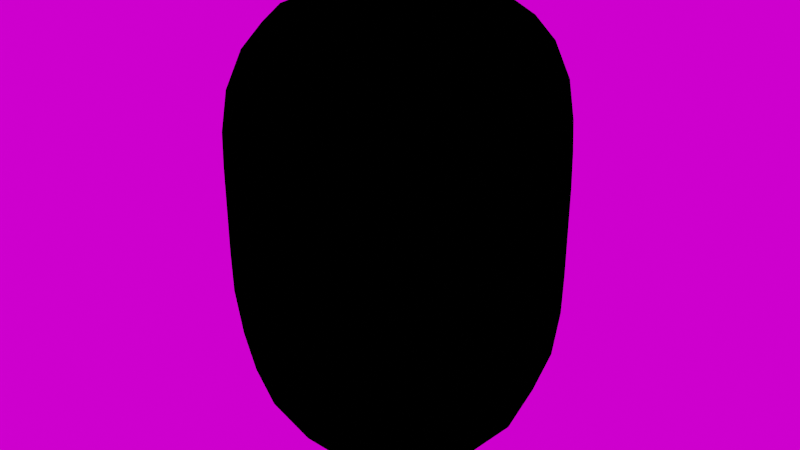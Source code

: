 # Source: Game_1.blend  (saved by Blender 2.80.75; exported with 4.5.12 LTS)
import bpy
from mathutils import Matrix  # noqa: F401  (used for matrix-valued properties, if any)

bpy.ops.wm.read_factory_settings(use_empty=True)
scene = bpy.context.scene
scene.name = 'Scene'

# ---- collections
col_collection = bpy.data.collections.new('Collection'); scene.collection.children.link(col_collection)

# ---- images (referenced by path relative to the original .blend; pixels are not part of the script)
import os
ASSET_DIR = os.environ.get("B2B_ASSET_DIR", "")  # directory of the original .blend (textures are referenced by path, not embedded)
HERE = os.path.dirname(os.path.abspath(__file__))  # packed textures are extracted next to this script under _unpacked/

def load_image(name, relpath, width, height, colorspace="sRGB"):
    """Load a texture the original file referenced (path relative to the .blend, or extracted next to this script)."""
    p = next((c for c in (os.path.join(HERE, relpath), os.path.join(ASSET_DIR, relpath)) if relpath and os.path.exists(c)), "")
    if p:
        img = bpy.data.images.load(p, check_existing=True)
        img.name = name
    else:  # same state as the original file: an image datablock whose file is absent (Cycles renders it pink)
        img = bpy.data.images.new(name, width, height)
        img.source = "FILE"
        img.filepath = "//" + (relpath or name)
    img.colorspace_settings.name = colorspace
    return img
img_cape_hill_4k_exr = load_image('cape_hill_4k.exr', 'cape_hill_4k.exr', 1024, 1024, 'Linear Rec.709')

# ---- materials (node trees are filled in below, after node groups)
mat_material = bpy.data.materials.new('Material')
mat_material.alpha_threshold = 0.0
mat_material.line_color = (0.0, 0.0, 0.0, 1.0)
mat_material_002 = bpy.data.materials.new('Material.002')
mat_material_002.use_backface_culling = True
mat_material_001 = bpy.data.materials.new('Material.001')

# ---- material node trees
mat_material.use_nodes = True; mat_material.node_tree.nodes.clear()
_N = mat_material.node_tree.nodes; _L = mat_material.node_tree.links
n0 = _N.new('ShaderNodeOutputMaterial'); n0.name = 'Material Output'; n0.location = (300, 300)
n1 = _N.new('ShaderNodeBsdfPrincipled'); n1.name = 'Principled BSDF'; n1.location = (10, 300)
n1.distribution = 'GGX'
n1.subsurface_method = 'BURLEY'
n1.inputs[0].default_value = (1.0, 1.0, 1.0, 1.0)
n1.inputs[2].default_value = 0.4
n1.inputs[3].default_value = 1.45
n1.inputs[13].default_value = 0.0
n1.inputs[27].default_value = (0.0, 0.0, 0.0, 1.0)
n1.inputs[28].default_value = 1.0
_L.new(n1.outputs[0], n0.inputs[0])
n0.is_active_output = True
mat_material_002.use_nodes = True; mat_material_002.node_tree.nodes.clear()
_N = mat_material_002.node_tree.nodes; _L = mat_material_002.node_tree.links
n0 = _N.new('ShaderNodeOutputMaterial'); n0.name = 'Material Output'; n0.location = (300, 300)
n1 = _N.new('ShaderNodeBsdfPrincipled'); n1.name = 'Principled BSDF'; n1.location = (10, 300)
n1.distribution = 'GGX'
n1.subsurface_method = 'BURLEY'
n1.inputs[0].default_value = (0.0, 0.0, 0.0, 1.0)
n1.inputs[3].default_value = 1.45
n1.inputs[13].default_value = 0.0
n1.inputs[27].default_value = (0.0, 0.0, 0.0, 1.0)
n1.inputs[28].default_value = 1.0
_L.new(n1.outputs[0], n0.inputs[0])
n0.is_active_output = True
mat_material_001.use_nodes = True; mat_material_001.node_tree.nodes.clear()
_N = mat_material_001.node_tree.nodes; _L = mat_material_001.node_tree.links
n0 = _N.new('ShaderNodeOutputMaterial'); n0.name = 'Material Output'; n0.location = (300, 300)
n1 = _N.new('ShaderNodeBsdfPrincipled'); n1.name = 'Principled BSDF'; n1.location = (10, 300)
n1.distribution = 'GGX'
n1.subsurface_method = 'BURLEY'
n1.inputs[0].default_value = (0.6738, 0.0, 0.0, 1.0)
n1.inputs[3].default_value = 1.45
n1.inputs[13].default_value = 0.0
n1.inputs[27].default_value = (0.0, 0.0, 0.0, 1.0)
n1.inputs[28].default_value = 1.0
_L.new(n1.outputs[0], n0.inputs[0])
n0.is_active_output = True

# ---- world
world_world = bpy.data.worlds.new('World'); scene.world = world_world
world_world.use_nodes = True; world_world.node_tree.nodes.clear()
_N = world_world.node_tree.nodes; _L = world_world.node_tree.links
n0 = _N.new('ShaderNodeOutputWorld'); n0.name = 'World Output'; n0.location = (300, 300)
n1 = _N.new('ShaderNodeBackground'); n1.name = 'Background'; n1.location = (10, 300)
n2 = _N.new('ShaderNodeTexEnvironment'); n2.name = 'Environment Texture'; n2.location = (-280, 280)
n2.image = img_cape_hill_4k_exr
_L.new(n1.outputs[0], n0.inputs[0])
_L.new(n2.outputs[0], n1.inputs[0])
n0.is_active_output = True
world_world.color = (0.05088, 0.05088, 0.05088)
world_world.use_sun_shadow = False
world_world.sun_shadow_jitter_overblur = 0.0

# ---- meshes
me_cube = bpy.data.meshes.new('Cube')
me_cube.from_pydata([(1.0, 1.0, 1.0), (1.0, 1.0, -1.0), (1.0, -1.0, 1.0), (1.0, -1.0, -1.0), (-1.0, 1.0, 1.0), (-1.0, 1.0, -1.0), (-1.0, -1.0, 1.0), (-1.0, -1.0, -1.0), (1.0, 1.0, 0.3333), (-1.0, -1.0, 0.3333), (1.0, -1.0, -0.3333), (-1.0, 1.0, -0.3333), (1.0, 1.0, 0.3083), (1.0, -1.0, -0.3583), (-1.0, 1.0, -0.3583), (-1.0, -1.0, 0.3083), (-1.0, -1.0, 0.3583), (1.0, 1.0, 0.3583), (1.0, -1.0, -0.3083), (-1.0, 1.0, -0.3083)], [], [(0, 4, 6, 2), (18, 2, 6, 16), (16, 6, 4, 19), (5, 1, 3, 7), (17, 0, 2, 18), (19, 4, 0, 17), (14, 11, 8, 12), (12, 8, 10, 13), (15, 9, 11, 14), (13, 10, 9, 15), (3, 13, 15, 7), (7, 15, 14, 5), (1, 12, 13, 3), (5, 14, 12, 1), (11, 19, 17, 8), (8, 17, 18, 10), (9, 16, 19, 11), (10, 18, 16, 9)])
me_cube.polygons.foreach_set('material_index', [2, 2, 2, 0, 2, 2, 3, 3, 3, 3, 0, 0, 0, 0, 3, 3, 3, 3])
_uv = me_cube.uv_layers.new(name='UVMap')
_uv.uv.foreach_set('vector', [0.375, 0.0, 0.625, 0.0, 0.625, 0.25, 0.375, 0.25, 0.5031, 0.25, 0.625, 0.25, 0.625, 0.5, 0.5031, 0.5, 0.5031, 0.5, 0.625, 0.5, 0.625, 0.75, 0.5031, 0.75, 0.375, 0.75, 0.625, 0.75, 0.625, 1.0, 0.375, 1.0, 0.2531, 0.5, 0.375, 0.5, 0.375, 0.75, 0.2531, 0.75, 0.7531, 0.5, 0.875, 0.5, 0.875, 0.75, 0.7531, 0.75, 0.7469, 0.5, 0.75, 0.5, 0.75, 0.75, 0.7469, 0.75, 0.2469, 0.5, 0.25, 0.5, 0.25, 0.75, 0.2469, 0.75, 0.4969, 0.5, 0.5, 0.5, 0.5, 0.75, 0.4969, 0.75, 0.4969, 0.25, 0.5, 0.25, 0.5, 0.5, 0.4969, 0.5, 0.375, 0.25, 0.4969, 0.25, 0.4969, 0.5, 0.375, 0.5, 0.375, 0.5, 0.4969, 0.5, 0.4969, 0.75, 0.375, 0.75, 0.125, 0.5, 0.2469, 0.5, 0.2469, 0.75, 0.125, 0.75, 0.625, 0.5, 0.7469, 0.5, 0.7469, 0.75, 0.625, 0.75, 0.75, 0.5, 0.7531, 0.5, 0.7531, 0.75, 0.75, 0.75, 0.25, 0.5, 0.2531, 0.5, 0.2531, 0.75, 0.25, 0.75, 0.5, 0.5, 0.5031, 0.5, 0.5031, 0.75, 0.5, 0.75, 0.5, 0.25, 0.5031, 0.25, 0.5031, 0.5, 0.5, 0.5])
me_cube.materials.append(mat_material)
me_cube.materials.append(mat_material_002)
me_cube.materials.append(mat_material_001)
me_cube.materials.append(mat_material_002)
me_cube.use_remesh_preserve_volume = False
me_cube.use_remesh_preserve_attributes = False
me_cube.use_mirror_vertex_groups = False
me_cube.update()

# ---- objects
ob_cube = bpy.data.objects.new('Cube', me_cube)

# ---- transforms, parenting, visibility, modifiers, constraints
ob_cube.location = (0.0, 0.0, 0.0)
ob_cube.scale = (1.0, 1.0, 1.5)
ob_cube.lock_rotations_4d = False
ob_cube.empty_display_type = 'ARROWS'
ob_cube.lineart.crease_threshold = 0.0
_m = ob_cube.modifiers.new('Subdivision', 'SUBSURF')
_m.uv_smooth = 'PRESERVE_CORNERS'
_m.levels = 6
_m.show_only_control_edges = False
_m = ob_cube.modifiers.new('Solidify', 'SOLIDIFY')
_m.thickness = -0.05
_m.material_offset = 1
_m.use_rim = False
_m.use_flip_normals = True
_m.nonmanifold_thickness_mode = 'FIXED'
_m.nonmanifold_merge_threshold = 0.0003

# ---- collection membership
col_collection.objects.link(ob_cube)

# ---- scene / render settings (as saved in the file)
scene.frame_start = 1; scene.frame_end = 250; scene.frame_set(1)
scene.render.engine = 'CYCLES'
scene.cycles.shading_system = True
scene.cycles.use_denoising = False
scene.cycles.samples = 128
scene.cycles.sampling_pattern = 'TABULATED_SOBOL'
scene.cycles.use_adaptive_sampling = False
scene.cycles.use_light_tree = False
scene.view_settings.view_transform = 'Filmic'
bpy.context.view_layer.update()

# ---- added for rendering (the .blend has no active camera and no usable light): camera, sun
cam_auto = bpy.data.cameras.new('AutoCamera')
cam_auto.lens = 50.0
cam_auto.sensor_width = 36.0
cam_auto.clip_end = 1000.0
ob_auto_camera = bpy.data.objects.new('AutoCamera', cam_auto)
scene.collection.objects.link(ob_auto_camera)
ob_auto_camera.location = (3.69794, -4.43752, 2.95835)
ob_auto_camera.rotation_euler = (1.09748, -7.21219e-08, 0.694738)
scene.camera = ob_auto_camera
light_auto_sun = bpy.data.lights.new('AutoSun', 'SUN')
light_auto_sun.energy = 3.0
light_auto_sun.angle = 0.0523599
ob_auto_sun = bpy.data.objects.new('AutoSun', light_auto_sun)
scene.collection.objects.link(ob_auto_sun)
ob_auto_sun.rotation_euler = (0.872665, 0.174533, 0.523599)
bpy.context.view_layer.update()

